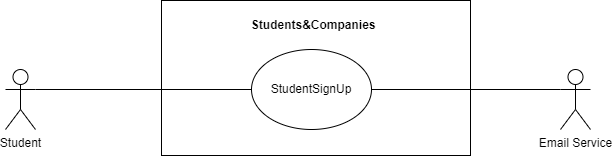

The diagram above was exported from draw.io. Its source (the exported page's mxGraphModel, read from the mxfile embedded in the PNG):
<mxGraphModel dx="1396" dy="930" grid="0" gridSize="10" guides="1" tooltips="1" connect="1" arrows="1" fold="1" page="0" pageScale="1" pageWidth="827" pageHeight="1169" math="0" shadow="0">
  <root>
    <mxCell id="0" />
    <mxCell id="1" parent="0" />
    <mxCell id="zAdH5PG9KVFtNW3V8uBp-1" value="" style="rounded=0;whiteSpace=wrap;html=1;" parent="1" vertex="1">
      <mxGeometry x="159" y="-113" width="309" height="155" as="geometry" />
    </mxCell>
    <mxCell id="zAdH5PG9KVFtNW3V8uBp-2" value="StudentSignUp" style="ellipse;whiteSpace=wrap;html=1;fillColor=default;" parent="1" vertex="1">
      <mxGeometry x="249" y="-64" width="120" height="80" as="geometry" />
    </mxCell>
    <mxCell id="zAdH5PG9KVFtNW3V8uBp-3" value="&lt;b&gt;&amp;nbsp;Students&amp;amp;Companies&lt;/b&gt;" style="text;html=1;align=center;verticalAlign=middle;resizable=0;points=[];autosize=1;strokeColor=none;fillColor=none;" parent="1" vertex="1">
      <mxGeometry x="236" y="-101" width="146" height="26" as="geometry" />
    </mxCell>
    <mxCell id="zAdH5PG9KVFtNW3V8uBp-4" value="Student" style="shape=umlActor;verticalLabelPosition=bottom;verticalAlign=top;html=1;outlineConnect=0;" parent="1" vertex="1">
      <mxGeometry x="3" y="-44" width="30" height="60" as="geometry" />
    </mxCell>
    <mxCell id="zAdH5PG9KVFtNW3V8uBp-5" value="Email Service" style="shape=umlActor;verticalLabelPosition=bottom;verticalAlign=top;html=1;outlineConnect=0;" parent="1" vertex="1">
      <mxGeometry x="558" y="-44" width="30" height="60" as="geometry" />
    </mxCell>
    <mxCell id="zAdH5PG9KVFtNW3V8uBp-6" value="" style="endArrow=none;html=1;rounded=0;exitX=0;exitY=0.3333333333333333;exitDx=0;exitDy=0;exitPerimeter=0;entryX=1;entryY=0.5;entryDx=0;entryDy=0;" parent="1" source="zAdH5PG9KVFtNW3V8uBp-5" target="zAdH5PG9KVFtNW3V8uBp-2" edge="1">
      <mxGeometry width="50" height="50" relative="1" as="geometry">
        <mxPoint x="230" y="64" as="sourcePoint" />
        <mxPoint x="280" y="14" as="targetPoint" />
      </mxGeometry>
    </mxCell>
    <mxCell id="zAdH5PG9KVFtNW3V8uBp-7" value="" style="endArrow=none;html=1;rounded=0;exitX=1;exitY=0.3333333333333333;exitDx=0;exitDy=0;exitPerimeter=0;entryX=0;entryY=0.5;entryDx=0;entryDy=0;" parent="1" source="zAdH5PG9KVFtNW3V8uBp-4" target="zAdH5PG9KVFtNW3V8uBp-2" edge="1">
      <mxGeometry width="50" height="50" relative="1" as="geometry">
        <mxPoint x="230" y="64" as="sourcePoint" />
        <mxPoint x="280" y="14" as="targetPoint" />
      </mxGeometry>
    </mxCell>
  </root>
</mxGraphModel>